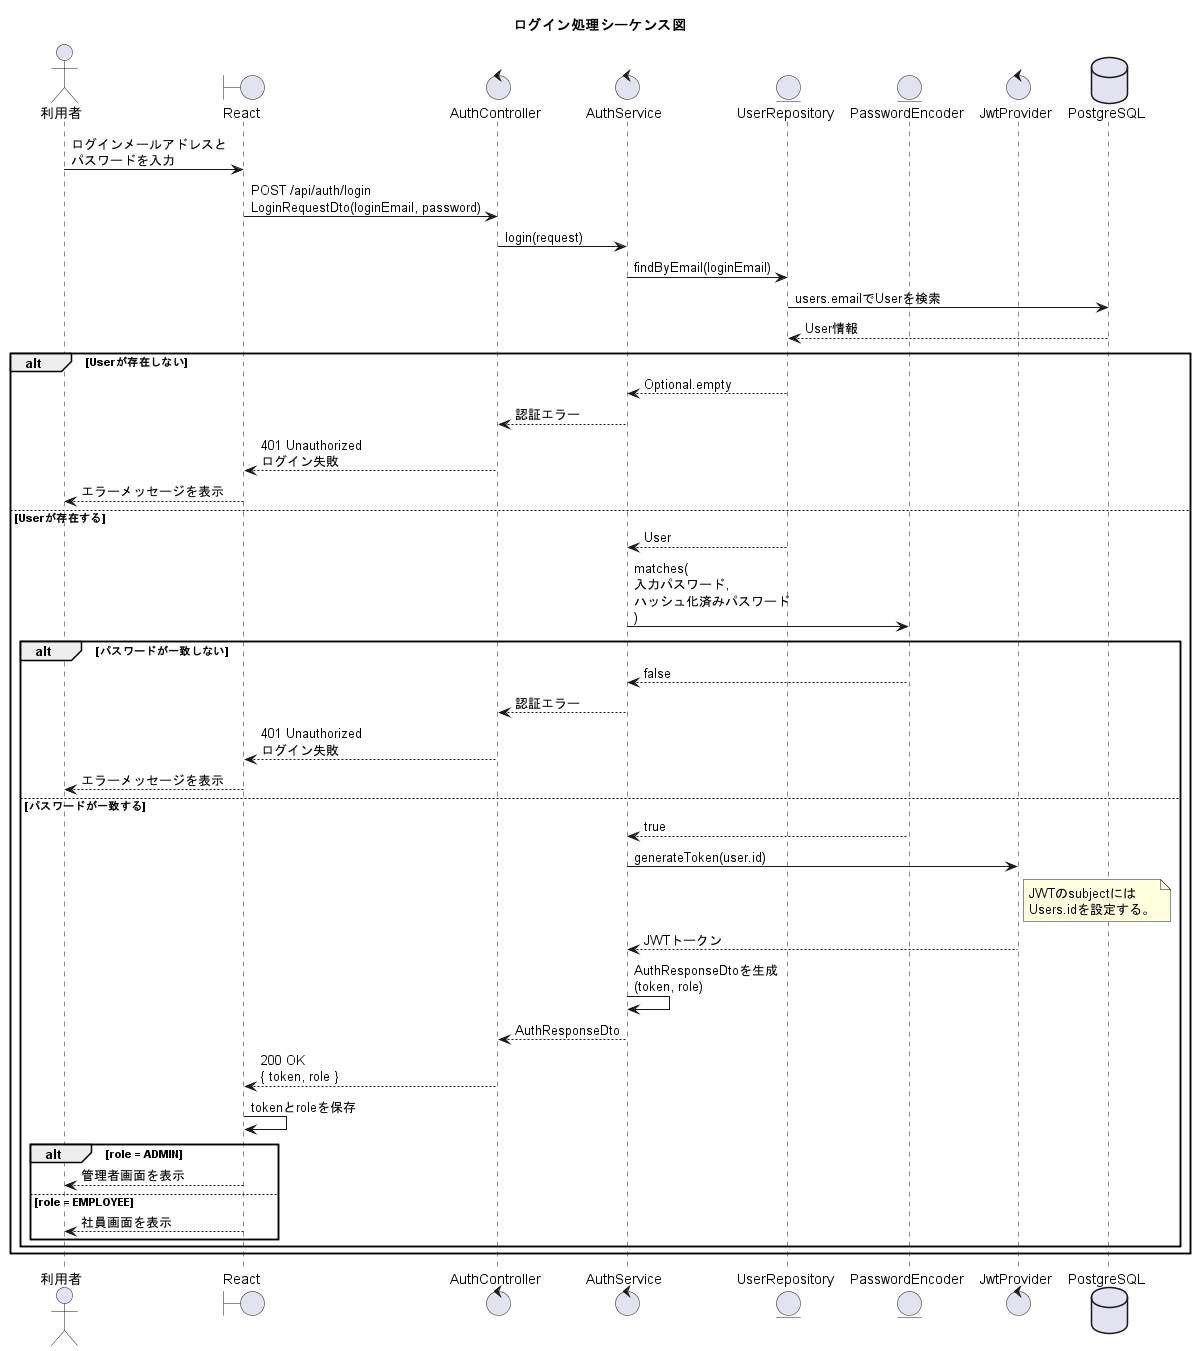

The diagram above was rendered by PlantUML. Its source (embedded in the PNG):
@startuml
title ログイン処理シーケンス図

actor 利用者
boundary React as Frontend
control AuthController
control AuthService
entity UserRepository
entity PasswordEncoder
control JwtProvider
database PostgreSQL

利用者 -> Frontend : ログインメールアドレスと\nパスワードを入力
Frontend -> AuthController : POST /api/auth/login\nLoginRequestDto(loginEmail, password)

AuthController -> AuthService : login(request)

AuthService -> UserRepository : findByEmail(loginEmail)
UserRepository -> PostgreSQL : users.emailでUserを検索
PostgreSQL --> UserRepository : User情報

alt Userが存在しない
    UserRepository --> AuthService : Optional.empty
    AuthService --> AuthController : 認証エラー
    AuthController --> Frontend : 401 Unauthorized\nログイン失敗
    Frontend --> 利用者 : エラーメッセージを表示

else Userが存在する
    UserRepository --> AuthService : User

    AuthService -> PasswordEncoder : matches(\n入力パスワード,\nハッシュ化済みパスワード\n)

    alt パスワードが一致しない
        PasswordEncoder --> AuthService : false
        AuthService --> AuthController : 認証エラー
        AuthController --> Frontend : 401 Unauthorized\nログイン失敗
        Frontend --> 利用者 : エラーメッセージを表示

    else パスワードが一致する
        PasswordEncoder --> AuthService : true

        AuthService -> JwtProvider : generateToken(user.id)
        note right of JwtProvider
        JWTのsubjectには
        Users.idを設定する。
        end note

        JwtProvider --> AuthService : JWTトークン

        AuthService -> AuthService : AuthResponseDtoを生成\n(token, role)
        AuthService --> AuthController : AuthResponseDto
        AuthController --> Frontend : 200 OK\n{ token, role }

        Frontend -> Frontend : tokenとroleを保存

        alt role = ADMIN
            Frontend --> 利用者 : 管理者画面を表示
        else role = EMPLOYEE
            Frontend --> 利用者 : 社員画面を表示
        end
    end
end

@enduml